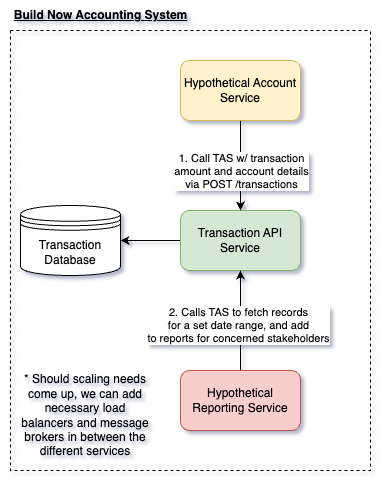

The diagram above was exported from draw.io. Its source (the exported page's mxGraphModel, read from the mxfile embedded in the PNG):
<mxGraphModel dx="954" dy="584" grid="1" gridSize="10" guides="1" tooltips="1" connect="1" arrows="1" fold="1" page="1" pageScale="1" pageWidth="850" pageHeight="1100" math="0" shadow="0">
  <root>
    <mxCell id="0" />
    <mxCell id="1" parent="0" />
    <mxCell id="wXMeAjQLLeJw0rtc5z84-9" value="" style="swimlane;startSize=0;dashed=1;" vertex="1" parent="1">
      <mxGeometry x="50" y="50" width="360" height="440" as="geometry" />
    </mxCell>
    <mxCell id="wXMeAjQLLeJw0rtc5z84-14" style="edgeStyle=orthogonalEdgeStyle;rounded=0;orthogonalLoop=1;jettySize=auto;html=1;exitX=0;exitY=0.5;exitDx=0;exitDy=0;" edge="1" parent="wXMeAjQLLeJw0rtc5z84-9" source="wXMeAjQLLeJw0rtc5z84-2" target="wXMeAjQLLeJw0rtc5z84-11">
      <mxGeometry relative="1" as="geometry" />
    </mxCell>
    <mxCell id="wXMeAjQLLeJw0rtc5z84-2" value="Transaction API Service" style="rounded=1;whiteSpace=wrap;html=1;fillColor=#d5e8d4;strokeColor=#82b366;" vertex="1" parent="wXMeAjQLLeJw0rtc5z84-9">
      <mxGeometry x="170" y="180" width="120" height="60" as="geometry" />
    </mxCell>
    <mxCell id="wXMeAjQLLeJw0rtc5z84-4" style="edgeStyle=orthogonalEdgeStyle;rounded=0;orthogonalLoop=1;jettySize=auto;html=1;" edge="1" parent="wXMeAjQLLeJw0rtc5z84-9" source="wXMeAjQLLeJw0rtc5z84-3" target="wXMeAjQLLeJw0rtc5z84-2">
      <mxGeometry relative="1" as="geometry" />
    </mxCell>
    <mxCell id="wXMeAjQLLeJw0rtc5z84-5" value="1. Call TAS w/ transaction&lt;br&gt;amount and account details&lt;br&gt;via POST /transactions" style="edgeLabel;html=1;align=center;verticalAlign=middle;resizable=0;points=[];" vertex="1" connectable="0" parent="wXMeAjQLLeJw0rtc5z84-4">
      <mxGeometry x="-0.0913" y="1" relative="1" as="geometry">
        <mxPoint x="-1" y="9" as="offset" />
      </mxGeometry>
    </mxCell>
    <mxCell id="wXMeAjQLLeJw0rtc5z84-3" value="Hypothetical Account Service" style="rounded=1;whiteSpace=wrap;html=1;fillColor=#fff2cc;strokeColor=#d6b656;" vertex="1" parent="wXMeAjQLLeJw0rtc5z84-9">
      <mxGeometry x="170" y="30" width="120" height="60" as="geometry" />
    </mxCell>
    <mxCell id="wXMeAjQLLeJw0rtc5z84-7" style="edgeStyle=orthogonalEdgeStyle;rounded=0;orthogonalLoop=1;jettySize=auto;html=1;entryX=0.5;entryY=1;entryDx=0;entryDy=0;" edge="1" parent="wXMeAjQLLeJw0rtc5z84-9" source="wXMeAjQLLeJw0rtc5z84-6" target="wXMeAjQLLeJw0rtc5z84-2">
      <mxGeometry relative="1" as="geometry" />
    </mxCell>
    <mxCell id="wXMeAjQLLeJw0rtc5z84-8" value="2. Calls TAS to fetch records&lt;br&gt;for a set date range, and add&lt;br&gt;to reports for concerned stakeholders" style="edgeLabel;html=1;align=center;verticalAlign=middle;resizable=0;points=[];" vertex="1" connectable="0" parent="wXMeAjQLLeJw0rtc5z84-7">
      <mxGeometry x="-0.075" y="3" relative="1" as="geometry">
        <mxPoint as="offset" />
      </mxGeometry>
    </mxCell>
    <mxCell id="wXMeAjQLLeJw0rtc5z84-6" value="Hypothetical Reporting Service" style="rounded=1;whiteSpace=wrap;html=1;fillColor=#f8cecc;strokeColor=#b85450;" vertex="1" parent="wXMeAjQLLeJw0rtc5z84-9">
      <mxGeometry x="170" y="340" width="120" height="60" as="geometry" />
    </mxCell>
    <mxCell id="wXMeAjQLLeJw0rtc5z84-11" value="Transaction Database" style="shape=datastore;whiteSpace=wrap;html=1;" vertex="1" parent="wXMeAjQLLeJw0rtc5z84-9">
      <mxGeometry x="10" y="175" width="100" height="70" as="geometry" />
    </mxCell>
    <mxCell id="wXMeAjQLLeJw0rtc5z84-16" value="* Should scaling needs come up, we can add necessary load balancers and message brokers in between the different services" style="text;html=1;strokeColor=none;fillColor=none;align=center;verticalAlign=middle;whiteSpace=wrap;rounded=0;" vertex="1" parent="wXMeAjQLLeJw0rtc5z84-9">
      <mxGeometry x="10" y="340" width="130" height="90" as="geometry" />
    </mxCell>
    <mxCell id="wXMeAjQLLeJw0rtc5z84-15" value="Build Now Accounting System" style="text;html=1;align=center;verticalAlign=middle;resizable=0;points=[];autosize=1;strokeColor=none;fillColor=none;fontStyle=5" vertex="1" parent="1">
      <mxGeometry x="40" y="20" width="200" height="30" as="geometry" />
    </mxCell>
  </root>
</mxGraphModel>